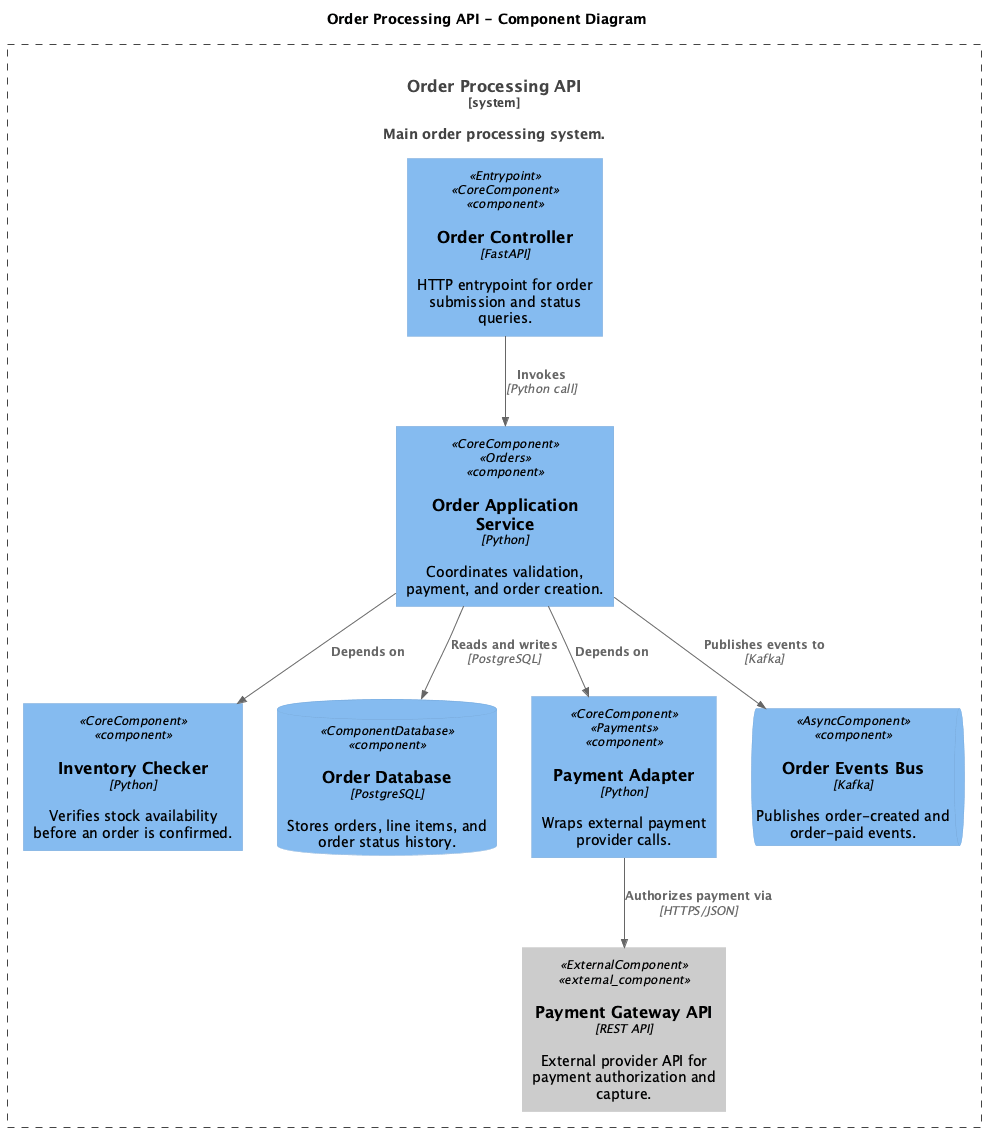

The diagram above was rendered by PlantUML. Its source (embedded in the PNG):
@startuml
' convert it with additional command line argument -DRELATIVE_INCLUDE="relative/absolute" to use locally
!if %variable_exists("RELATIVE_INCLUDE")
    !include %get_variable_value("RELATIVE_INCLUDE")/C4_Component.puml
!else
    !include https://raw.githubusercontent.com/plantuml-stdlib/C4-PlantUML/master/C4_Component.puml
!endif

title Order Processing API - Component Diagram

System_Boundary(order_processing, "Order Processing API", $tags="SystemBoundary", $descr="Main order processing system.") {
    Component_Ext(payment_gateway_api, "Payment Gateway API", "REST API", "External provider API for payment authorization and capture.", $sprite="cloud", $tags="ExternalComponent")
    Component(order_controller, "Order Controller", "FastAPI", "HTTP entrypoint for order submission and status queries.", $sprite="server", $tags="Entrypoint+CoreComponent")
    Component(inventory_checker, "Inventory Checker", "Python", "Verifies stock availability before an order is confirmed.", $sprite="server", $tags="CoreComponent")
    Component(order_app_service, "Order Application Service", "Python", "Coordinates validation, payment, and order creation.", $sprite="server", $tags="CoreComponent+Orders")
    ComponentDb(order_db, "Order Database", "PostgreSQL", "Stores orders, line items, and order status history.", $sprite="database", $tags="ComponentDatabase")
    Component(payment_adapter, "Payment Adapter", "Python", "Wraps external payment provider calls.", $sprite="server", $tags="CoreComponent+Payments")
    ComponentQueue(order_events_bus, "Order Events Bus", "Kafka", "Publishes order-created and order-paid events.", $sprite="queue", $tags="AsyncComponent")
}

Rel(payment_adapter, payment_gateway_api, "Authorizes payment via", "HTTPS/JSON", $tags="ExternalCall")
Rel(order_controller, order_app_service, "Invokes", "Python call", $tags="SyncCall")
Rel(order_app_service, inventory_checker, "Depends on", $tags="DependsOn")
Rel(order_app_service, payment_adapter, "Depends on", $tags="DependsOn")
Rel(order_app_service, order_db, "Reads and writes", "PostgreSQL", $tags="DataAccess")
Rel(order_app_service, order_events_bus, "Publishes events to", "Kafka", $tags="AsyncFlow")

@enduml